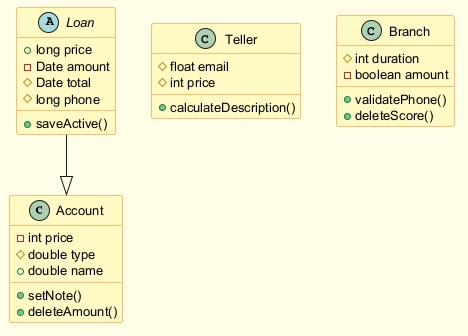

The diagram above was rendered by PlantUML. Its source (embedded in the PNG):
@startuml
skinparam backgroundColor #FFFDE7
skinparam classBackgroundColor #FFF9C4
skinparam classBorderColor #F57F17
skinparam defaultFontSize 13
class Account {
  -int price
  #double type
  +double name
  +setNote()
  +deleteAmount()
}
class Teller {
  #float email
  #int price
  +calculateDescription()
}
class Branch {
  #int duration
  -boolean amount
  +validatePhone()
  +deleteScore()
}
abstract class Loan {
  +long price
  -Date amount
  #Date total
  #long phone
  +saveActive()
}
Loan --|> Account
@enduml